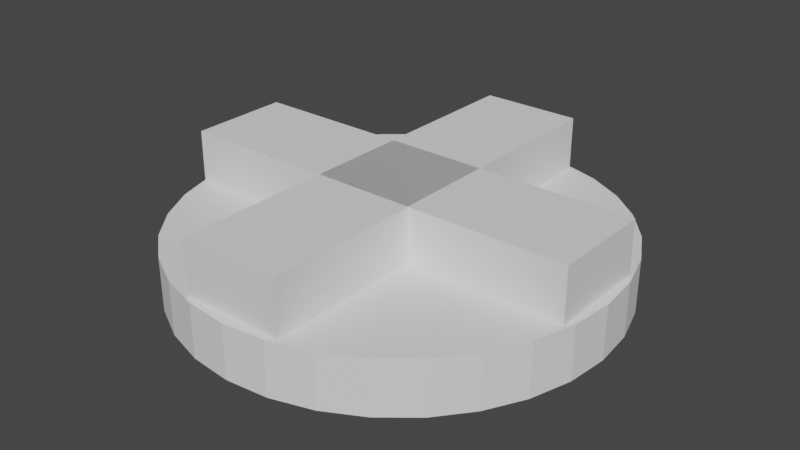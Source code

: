 # Source: screw.blend  (saved by Blender 2.81.10; exported with 4.5.12 LTS)
import bpy
from mathutils import Matrix  # noqa: F401  (used for matrix-valued properties, if any)

bpy.ops.wm.read_factory_settings(use_empty=True)
scene = bpy.context.scene
scene.name = 'Scene'

# ---- collections
col_model = bpy.data.collections.new('model'); scene.collection.children.link(col_model)

# ---- world
world_world = bpy.data.worlds.new('World'); scene.world = world_world
world_world.use_nodes = True; world_world.node_tree.nodes.clear()
_N = world_world.node_tree.nodes; _L = world_world.node_tree.links
n0 = _N.new('ShaderNodeOutputWorld'); n0.name = 'World Output'; n0.location = (300, 300)
n1 = _N.new('ShaderNodeBackground'); n1.name = 'Background'; n1.location = (10, 300)
n1.inputs[0].default_value = (0.05088, 0.05088, 0.05088, 1.0)
_L.new(n1.outputs[0], n0.inputs[0])
n0.is_active_output = True
world_world.color = (0.05088, 0.05088, 0.05088)
world_world.use_sun_shadow = False
world_world.sun_shadow_jitter_overblur = 0.0

# ---- meshes
me_cylinder_001 = bpy.data.meshes.new('Cylinder.001')
me_cylinder_001.from_pydata([(-18.33, 4.479, 4.479), (18.33, 4.479, 4.479), (-18.33, 4.479, -4.479), (18.33, 4.479, -4.479), (-4.479, 4.479, -18.33), (-4.479, 4.479, 18.33), (4.479, 4.479, -18.33), (4.479, 4.479, 18.33), (0.0, -0.2828, 19.2), (0.0, -5.02, 19.2), (3.746, -0.2828, 18.83), (3.746, -5.02, 18.83), (7.348, -0.2828, 17.74), (7.348, -5.02, 17.74), (10.67, -0.2828, 15.96), (10.67, -5.02, 15.96), (13.58, -0.2828, 13.58), (13.58, -5.02, 13.58), (15.96, -0.2828, 10.67), (15.96, -5.02, 10.67), (17.74, -0.2828, 7.348), (17.74, -5.02, 7.348), (18.83, -0.2828, 3.746), (18.83, -5.02, 3.746), (19.2, -0.2828, 1.553e-06), (19.2, -5.02, 1.346e-06), (18.83, -0.2828, -3.746), (18.83, -5.02, -3.746), (17.74, -0.2828, -7.348), (17.74, -5.02, -7.348), (15.96, -0.2828, -10.67), (15.96, -5.02, -10.67), (13.58, -0.2828, -13.58), (13.58, -5.02, -13.58), (10.67, -0.2828, -15.96), (10.67, -5.02, -15.96), (7.348, -0.2828, -17.74), (7.348, -5.02, -17.74), (3.746, -0.2828, -18.83), (3.746, -5.02, -18.83), (-6.256e-06, -0.2828, -19.2), (-6.256e-06, -5.02, -19.2), (-3.746, -0.2828, -18.83), (-3.746, -5.02, -18.83), (-7.348, -0.2828, -17.74), (-7.348, -5.02, -17.74), (-10.67, -0.2828, -15.96), (-10.67, -5.02, -15.96), (-13.58, -0.2828, -13.58), (-13.58, -5.02, -13.58), (-15.96, -0.2828, -10.67), (-15.96, -5.02, -10.67), (-17.74, -0.2828, -7.348), (-17.74, -5.02, -7.348), (-18.83, -0.2828, -3.746), (-18.83, -5.02, -3.746), (-19.2, -0.2828, 1.864e-05), (-19.2, -5.02, 1.844e-05), (-18.83, -0.2828, 3.746), (-18.83, -5.02, 3.746), (-17.74, -0.2828, 7.348), (-17.74, -5.02, 7.348), (-15.96, -0.2828, 10.67), (-15.96, -5.02, 10.67), (-13.58, -0.2828, 13.58), (-13.58, -5.02, 13.58), (-10.67, -0.2828, 15.96), (-10.67, -5.02, 15.96), (-7.348, -0.2828, 17.74), (-7.348, -5.02, 17.74), (-3.746, -0.2828, 18.83), (-3.746, -5.02, 18.83), (4.479, -0.2828, 18.33), (-4.479, -0.2828, 18.33), (-4.479, -0.2828, 4.479), (-18.33, -0.2828, 4.479), (-18.33, -0.2828, -4.479), (18.33, -0.2828, -4.479), (18.33, -0.2828, 4.479), (4.479, -0.2828, -18.33), (4.479, -0.2828, 4.479), (-4.479, -0.2828, -18.33), (-4.479, -0.2828, -4.479), (4.479, -0.2828, -4.479), (4.479, -0.2828, -11.68), (-4.479, -0.2828, -10.14)], [(79, 83), (81, 82)], [(0, 1, 3, 2), (2, 3, 77, 76), (0, 2, 76, 75), (3, 1, 78, 77), (4, 5, 7, 6), (6, 7, 72, 80, 79), (4, 6, 79, 81), (7, 5, 73, 72), (8, 9, 11, 10), (10, 11, 13, 12), (12, 13, 15, 14), (14, 15, 17, 16), (16, 17, 19, 18), (18, 19, 21, 20), (20, 21, 23, 22), (22, 23, 25, 24), (24, 25, 27, 26), (26, 27, 29, 28), (28, 29, 31, 30), (30, 31, 33, 32), (32, 33, 35, 34), (34, 35, 37, 36), (36, 37, 39, 38), (38, 39, 41, 40), (40, 41, 43, 42), (42, 43, 45, 44), (44, 45, 47, 46), (46, 47, 49, 48), (48, 49, 51, 50), (50, 51, 53, 52), (52, 53, 55, 54), (54, 55, 57, 56), (56, 57, 59, 58), (58, 59, 61, 60), (60, 61, 63, 62), (62, 63, 65, 64), (64, 65, 67, 66), (66, 67, 69, 68), (11, 9, 71, 69, 67, 65, 63, 61, 59, 57, 55, 53, 51, 49, 47, 45, 43, 41, 39, 37, 35, 33, 31, 29, 27, 25, 23, 21, 19, 17, 15, 13), (68, 69, 71, 70), (70, 71, 9, 8), (83, 30, 84), (81, 74, 73, 5, 4), (28, 30, 83), (77, 28, 83), (75, 78, 1, 0), (32, 84, 30), (34, 84, 32), (36, 84, 34), (79, 84, 36), (38, 79, 36), (81, 40, 42), (79, 40, 81), (40, 79, 38), (44, 81, 42), (85, 81, 44), (44, 46, 85), (48, 85, 46), (50, 85, 48), (85, 50, 82), (50, 52, 82), (76, 82, 52), (54, 76, 52), (75, 76, 54), (54, 56, 75), (58, 75, 56), (60, 75, 58), (74, 75, 60), (60, 62, 74), (64, 74, 62), (66, 74, 64), (68, 74, 66), (74, 68, 73), (68, 70, 73), (8, 73, 70), (72, 8, 10), (73, 8, 72), (12, 80, 72), (12, 72, 10), (14, 80, 12), (16, 80, 14), (18, 80, 16), (20, 80, 18), (78, 80, 20), (22, 78, 20), (24, 78, 22), (78, 24, 77), (24, 26, 77), (28, 77, 26)])
_uv = me_cylinder_001.uv_layers.new(name='UVMap')
_uv.uv.foreach_set('vector', [0.375, 0.25, 0.625, 0.25, 0.625, 0.5, 0.375, 0.5, 0.375, 0.5, 0.625, 0.5, 0.625, 0.6329, 0.375, 0.6329, 0.125, 0.5, 0.375, 0.5, 0.375, 0.6329, 0.125, 0.6329, 0.625, 0.5, 0.875, 0.5, 0.875, 0.6329, 0.625, 0.6329, 0.375, 0.25, 0.625, 0.25, 0.625, 0.5, 0.375, 0.5, 0.375, 0.5, 0.625, 0.5, 0.625, 0.6329, 0.5909, 0.6329, 0.375, 0.6329, 0.125, 0.5, 0.375, 0.5, 0.375, 0.6329, 0.125, 0.6329, 0.625, 0.5, 0.875, 0.5, 0.875, 0.6329, 0.625, 0.6329, 1.0, 0.5, 1.0, 1.0, 0.9688, 1.0, 0.9688, 0.5, 0.9688, 0.5, 0.9688, 1.0, 0.9375, 1.0, 0.9375, 0.5, 0.9375, 0.5, 0.9375, 1.0, 0.9062, 1.0, 0.9062, 0.5, 0.9062, 0.5, 0.9062, 1.0, 0.875, 1.0, 0.875, 0.5, 0.875, 0.5, 0.875, 1.0, 0.8438, 1.0, 0.8438, 0.5, 0.8438, 0.5, 0.8438, 1.0, 0.8125, 1.0, 0.8125, 0.5, 0.8125, 0.5, 0.8125, 1.0, 0.7812, 1.0, 0.7812, 0.5, 0.7812, 0.5, 0.7812, 1.0, 0.75, 1.0, 0.75, 0.5, 0.75, 0.5, 0.75, 1.0, 0.7188, 1.0, 0.7188, 0.5, 0.7188, 0.5, 0.7188, 1.0, 0.6875, 1.0, 0.6875, 0.5, 0.6875, 0.5, 0.6875, 1.0, 0.6562, 1.0, 0.6562, 0.5, 0.6562, 0.5, 0.6562, 1.0, 0.625, 1.0, 0.625, 0.5, 0.625, 0.5, 0.625, 1.0, 0.5938, 1.0, 0.5938, 0.5, 0.5938, 0.5, 0.5938, 1.0, 0.5625, 1.0, 0.5625, 0.5, 0.5625, 0.5, 0.5625, 1.0, 0.5312, 1.0, 0.5312, 0.5, 0.5312, 0.5, 0.5312, 1.0, 0.5, 1.0, 0.5, 0.5, 0.5, 0.5, 0.5, 1.0, 0.4688, 1.0, 0.4688, 0.5, 0.4688, 0.5, 0.4688, 1.0, 0.4375, 1.0, 0.4375, 0.5, 0.4375, 0.5, 0.4375, 1.0, 0.4062, 1.0, 0.4062, 0.5, 0.4062, 0.5, 0.4062, 1.0, 0.375, 1.0, 0.375, 0.5, 0.375, 0.5, 0.375, 1.0, 0.3438, 1.0, 0.3438, 0.5, 0.3438, 0.5, 0.3438, 1.0, 0.3125, 1.0, 0.3125, 0.5, 0.3125, 0.5, 0.3125, 1.0, 0.2812, 1.0, 0.2812, 0.5, 0.2812, 0.5, 0.2812, 1.0, 0.25, 1.0, 0.25, 0.5, 0.25, 0.5, 0.25, 1.0, 0.2188, 1.0, 0.2188, 0.5, 0.2188, 0.5, 0.2188, 1.0, 0.1875, 1.0, 0.1875, 0.5, 0.1875, 0.5, 0.1875, 1.0, 0.1562, 1.0, 0.1562, 0.5, 0.1562, 0.5, 0.1562, 1.0, 0.125, 1.0, 0.125, 0.5, 0.125, 0.5, 0.125, 1.0, 0.09375, 1.0, 0.09375, 0.5, 0.09375, 0.5, 0.09375, 1.0, 0.0625, 1.0, 0.0625, 0.5, 0.2968, 0.4854, 0.25, 0.49, 0.2032, 0.4854, 0.1582, 0.4717, 0.1167, 0.4496, 0.08029, 0.4197, 0.05045, 0.3833, 0.02827, 0.3418, 0.01461, 0.2968, 0.01, 0.25, 0.01461, 0.2032, 0.02827, 0.1582, 0.05045, 0.1167, 0.08029, 0.08029, 0.1167, 0.05045, 0.1582, 0.02827, 0.2032, 0.01461, 0.25, 0.01, 0.2968, 0.01461, 0.3418, 0.02827, 0.3833, 0.05045, 0.4197, 0.08029, 0.4496, 0.1167, 0.4717, 0.1582, 0.4854, 0.2032, 0.49, 0.25, 0.4854, 0.2968, 0.4717, 0.3418, 0.4496, 0.3833, 0.4197, 0.4197, 0.3833, 0.4496, 0.3418, 0.4717, 0.0625, 0.5, 0.0625, 1.0, 0.03125, 1.0, 0.03125, 0.5, 0.03125, 0.5, 0.03125, 1.0, 0.0, 1.0, 0.0, 0.5, 0.0, 0.0, 0.6562, 0.5, 0.0, 0.0, 0.375, 0.1171, 0.6234, 0.1171, 0.625, 0.1171, 0.625, 0.25, 0.375, 0.25, 0.0, 0.0, 0.6562, 0.5, 0.0, 0.0, 0.0, 0.0, 0.0, 0.0, 0.0, 0.0, 0.375, 0.1171, 0.625, 0.1171, 0.625, 0.25, 0.375, 0.25, 0.625, 0.5, 0.0, 0.0, 0.6562, 0.5, 0.5938, 0.5, 0.0, 0.0, 0.625, 0.5, 0.5625, 0.5, 0.0, 0.0, 0.5938, 0.5, 0.0, 0.0, 0.0, 0.0, 0.5625, 0.5, 0.5312, 0.5, 0.0, 0.0, 0.5625, 0.5, 0.0, 0.0, 0.5, 0.5, 0.4688, 0.5, 0.375, 0.6329, 0.5, 0.5, 0.0, 0.0, 0.5, 0.5, 0.375, 0.6329, 0.5312, 0.5, 0.4375, 0.5, 0.0, 0.0, 0.4688, 0.5, 0.0, 0.0, 0.0, 0.0, 0.4375, 0.5, 0.4375, 0.5, 0.4062, 0.5, 0.0, 0.0, 0.375, 0.5, 0.0, 0.0, 0.4062, 0.5, 0.3438, 0.5, 0.0, 0.0, 0.375, 0.5, 0.0, 0.0, 0.3438, 0.5, 0.0, 0.0, 0.3438, 0.5, 0.3125, 0.5, 0.0, 0.0, 0.0, 0.0, 0.0, 0.0, 0.3125, 0.5, 0.2812, 0.5, 0.0, 0.0, 0.3125, 0.5, 0.125, 0.6329, 0.375, 0.6329, 0.2812, 0.5, 0.2812, 0.5, 0.25, 0.5, 0.125, 0.6329, 0.2188, 0.5, 0.125, 0.6329, 0.25, 0.5, 0.1875, 0.5, 0.125, 0.6329, 0.2188, 0.5, 0.0, 0.0, 0.125, 0.6329, 0.1875, 0.5, 0.1875, 0.5, 0.1562, 0.5, 0.0, 0.0, 0.125, 0.5, 0.0, 0.0, 0.1562, 0.5, 0.09375, 0.5, 0.0, 0.0, 0.125, 0.5, 0.0625, 0.5, 0.0, 0.0, 0.09375, 0.5, 0.0, 0.0, 0.0625, 0.5, 0.625, 0.1171, 0.0625, 0.5, 0.03125, 0.5, 0.625, 0.1171, 0.0, 0.5, 0.625, 0.1171, 0.03125, 0.5, 0.0, 0.0, 1.0, 0.5, 0.9688, 0.5, 0.625, 0.1171, 0.0, 0.5, 0.0, 0.0, 0.0, 0.0, 0.5909, 0.6329, 0.625, 0.6329, 0.0, 0.0, 0.625, 0.6329, 0.9688, 0.5, 0.9062, 0.5, 0.5909, 0.6329, 0.0, 0.0, 0.875, 0.5, 0.5909, 0.6329, 0.9062, 0.5, 0.8438, 0.5, 0.5909, 0.6329, 0.875, 0.5, 0.8125, 0.5, 0.5909, 0.6329, 0.8438, 0.5, 0.0, 0.0, 0.5909, 0.6329, 0.8125, 0.5, 0.7812, 0.5, 0.0, 0.0, 0.8125, 0.5, 0.75, 0.5, 0.0, 0.0, 0.7812, 0.5, 0.0, 0.0, 0.75, 0.5, 0.625, 0.6329, 0.75, 0.5, 0.7188, 0.5, 0.625, 0.6329, 0.0, 0.0, 0.0, 0.0, 0.7188, 0.5])
me_cylinder_001.use_remesh_preserve_volume = False
me_cylinder_001.use_remesh_preserve_attributes = False
me_cylinder_001.use_mirror_vertex_groups = False
me_cylinder_001.update()

# ---- objects
ob_screw = bpy.data.objects.new('screw', me_cylinder_001)

# ---- transforms, parenting, visibility, modifiers, constraints
ob_screw.location = (0.0, 0.0, 0.0)
ob_screw.rotation_euler = (1.571, 0.0, 0.0)
ob_screw.lineart.crease_threshold = 0.0

# ---- collection membership
col_model.objects.link(ob_screw)

# ---- scene / render settings (as saved in the file)
scene.frame_start = 1; scene.frame_end = 250; scene.frame_set(1)
scene.render.engine = 'BLENDER_EEVEE_NEXT'
scene.cycles.use_denoising = False
scene.cycles.samples = 128
scene.cycles.sampling_pattern = 'TABULATED_SOBOL'
scene.cycles.use_adaptive_sampling = False
scene.cycles.use_light_tree = False
scene.view_settings.view_transform = 'Filmic'
bpy.context.view_layer.update()

# ---- added for rendering (the .blend has no active camera and no usable light): camera, sun
cam_auto = bpy.data.cameras.new('AutoCamera')
cam_auto.lens = 50.0
cam_auto.sensor_width = 36.0
cam_auto.clip_end = 1000.0
ob_auto_camera = bpy.data.objects.new('AutoCamera', cam_auto)
scene.collection.objects.link(ob_auto_camera)
ob_auto_camera.location = (51.0095, -61.2114, 40.537)
ob_auto_camera.rotation_euler = (1.09748, -7.21219e-08, 0.694738)
scene.camera = ob_auto_camera
light_auto_sun = bpy.data.lights.new('AutoSun', 'SUN')
light_auto_sun.energy = 3.0
light_auto_sun.angle = 0.0523599
ob_auto_sun = bpy.data.objects.new('AutoSun', light_auto_sun)
scene.collection.objects.link(ob_auto_sun)
ob_auto_sun.rotation_euler = (0.872665, 0.174533, 0.523599)
bpy.context.view_layer.update()
